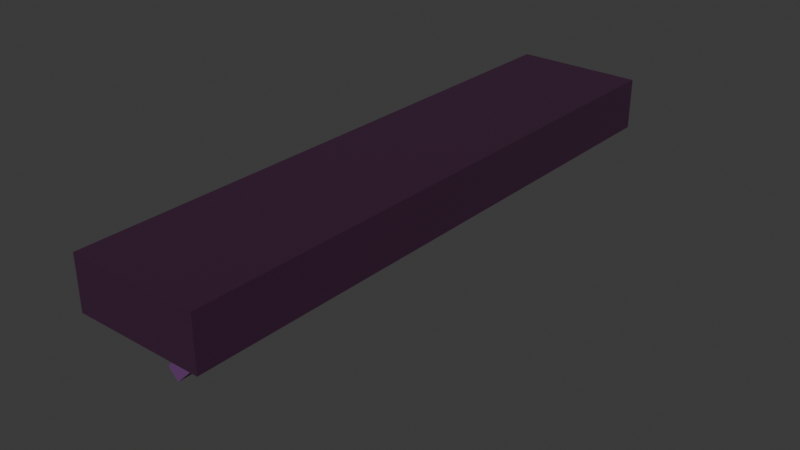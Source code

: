 # Source: shelf_1.blend  (saved by Blender 4.2.66; exported with 4.5.12 LTS)
import bpy
from mathutils import Matrix  # noqa: F401  (used for matrix-valued properties, if any)

bpy.ops.wm.read_factory_settings(use_empty=True)
scene = bpy.context.scene
scene.name = 'Scene'

# ---- collections
col_collection = bpy.data.collections.new('Collection'); scene.collection.children.link(col_collection)

# ---- materials (node trees are filled in below, after node groups)
mat_dark_purple = bpy.data.materials.new('Dark Purple')
mat_light_wood = bpy.data.materials.new('Light Wood')

# ---- material node trees
mat_dark_purple.use_nodes = True; mat_dark_purple.node_tree.nodes.clear()
_N = mat_dark_purple.node_tree.nodes; _L = mat_dark_purple.node_tree.links
n0 = _N.new('ShaderNodeBsdfPrincipled'); n0.name = 'Principled BSDF'; n0.location = (10, 300)
n0.inputs[0].default_value = (0.04817, 0.0137, 0.04374, 1.0)
n1 = _N.new('ShaderNodeOutputMaterial'); n1.name = 'Material Output'; n1.location = (300, 300)
_L.new(n0.outputs[0], n1.inputs[0])
n1.is_active_output = True
mat_light_wood.use_nodes = True; mat_light_wood.node_tree.nodes.clear()
_N = mat_light_wood.node_tree.nodes; _L = mat_light_wood.node_tree.links
n0 = _N.new('ShaderNodeBsdfPrincipled'); n0.name = 'Principled BSDF'; n0.location = (10, 300)
n0.inputs[0].default_value = (0.1559, 0.05127, 0.1845, 1.0)
n1 = _N.new('ShaderNodeOutputMaterial'); n1.name = 'Material Output'; n1.location = (300, 300)
_L.new(n0.outputs[0], n1.inputs[0])
n1.is_active_output = True

# ---- world
world_world = bpy.data.worlds.new('World'); scene.world = world_world
world_world.use_nodes = True; world_world.node_tree.nodes.clear()
_N = world_world.node_tree.nodes; _L = world_world.node_tree.links
n0 = _N.new('ShaderNodeOutputWorld'); n0.name = 'World Output'; n0.location = (300, 300)
n1 = _N.new('ShaderNodeBackground'); n1.name = 'Background'; n1.location = (10, 300)
n1.inputs[0].default_value = (0.05088, 0.05088, 0.05088, 1.0)
_L.new(n1.outputs[0], n0.inputs[0])
n0.is_active_output = True
world_world.color = (0.05088, 0.05088, 0.05088)
world_world.sun_shadow_jitter_overblur = 0.0

# ---- meshes
me_cube_001 = bpy.data.meshes.new('Cube.001')
me_cube_001.from_pydata([(-1.0, -1.0, -1.0), (-1.0, -1.0, 1.0), (-1.0, 1.0, -1.0), (-1.0, 1.0, 1.0), (1.0, -1.0, -1.0), (1.0, -1.0, 1.0), (1.0, 1.0, -1.0), (1.0, 1.0, 1.0)], [], [(0, 1, 3, 2), (2, 3, 7, 6), (6, 7, 5, 4), (4, 5, 1, 0), (2, 6, 4, 0), (7, 3, 1, 5)])
_uv = me_cube_001.uv_layers.new(name='UVMap')
_uv.uv.foreach_set('vector', [0.375, 0.0, 0.625, 0.0, 0.625, 0.25, 0.375, 0.25, 0.375, 0.25, 0.625, 0.25, 0.625, 0.5, 0.375, 0.5, 0.375, 0.5, 0.625, 0.5, 0.625, 0.75, 0.375, 0.75, 0.375, 0.75, 0.625, 0.75, 0.625, 1.0, 0.375, 1.0, 0.125, 0.5, 0.375, 0.5, 0.375, 0.75, 0.125, 0.75, 0.625, 0.5, 0.875, 0.5, 0.875, 0.75, 0.625, 0.75])
me_cube_001.materials.append(mat_dark_purple)
me_cube_001.update()
me_cube_002 = bpy.data.meshes.new('Cube.002')
me_cube_002.from_pydata([(-1.0, -1.0, -1.0), (-1.0, -1.0, 1.0), (-1.0, 1.0, -1.0), (-1.0, 1.0, 1.0), (1.0, -1.0, -1.0), (1.0, -1.0, 1.0), (1.0, 1.0, -1.0), (1.0, 1.0, 1.0), (-1.0, 57.0, -1.0), (-1.0, 57.0, 1.0), (-1.0, 55.0, -1.0), (-1.0, 55.0, 1.0), (1.0, 57.0, -1.0), (1.0, 57.0, 1.0), (1.0, 55.0, -1.0), (1.0, 55.0, 1.0)], [], [(0, 1, 3, 2), (2, 3, 7, 6), (6, 7, 5, 4), (4, 5, 1, 0), (2, 6, 4, 0), (7, 3, 1, 5), (8, 10, 11, 9), (10, 14, 15, 11), (14, 12, 13, 15), (12, 8, 9, 13), (10, 8, 12, 14), (15, 13, 9, 11)])
_uv = me_cube_002.uv_layers.new(name='UVMap')
_uv.uv.foreach_set('vector', [0.375, 0.0, 0.625, 0.0, 0.625, 0.25, 0.375, 0.25, 0.375, 0.25, 0.625, 0.25, 0.625, 0.5, 0.375, 0.5, 0.375, 0.5, 0.625, 0.5, 0.625, 0.75, 0.375, 0.75, 0.375, 0.75, 0.625, 0.75, 0.625, 1.0, 0.375, 1.0, 0.125, 0.5, 0.375, 0.5, 0.375, 0.75, 0.125, 0.75, 0.625, 0.5, 0.875, 0.5, 0.875, 0.75, 0.625, 0.75, 0.375, 0.0, 0.375, 0.25, 0.625, 0.25, 0.625, 0.0, 0.375, 0.25, 0.375, 0.5, 0.625, 0.5, 0.625, 0.25, 0.375, 0.5, 0.375, 0.75, 0.625, 0.75, 0.625, 0.5, 0.375, 0.75, 0.375, 1.0, 0.625, 1.0, 0.625, 0.75, 0.125, 0.5, 0.125, 0.75, 0.375, 0.75, 0.375, 0.5, 0.625, 0.5, 0.625, 0.75, 0.875, 0.75, 0.875, 0.5])
me_cube_002.materials.append(mat_light_wood)
me_cube_002.update()

# ---- objects
ob_shelf = bpy.data.objects.new('Shelf', me_cube_001)
ob_support = bpy.data.objects.new('Support', me_cube_002)

# ---- transforms, parenting, visibility, modifiers, constraints
ob_shelf.location = (-0.008611, -0.21, -0.06511)
ob_shelf.scale = (0.375, 1.702, 0.15)
ob_support.location = (-0.06028, -1.47, -0.4558)
ob_support.rotation_euler = (0.0, 0.7854, 0.0)
ob_support.scale = (0.045, 0.045, 0.375)

# ---- collection membership
col_collection.objects.link(ob_shelf)
col_collection.objects.link(ob_support)

# ---- scene / render settings (as saved in the file)
scene.frame_start = 1; scene.frame_end = 250; scene.frame_set(1)
scene.render.engine = 'BLENDER_EEVEE_NEXT'
bpy.context.view_layer.update()

# ---- added for rendering (the .blend has no active camera and no usable light): camera, sun
cam_auto = bpy.data.cameras.new('AutoCamera')
cam_auto.lens = 50.0
cam_auto.sensor_width = 36.0
cam_auto.clip_end = 1000.0
ob_auto_camera = bpy.data.objects.new('AutoCamera', cam_auto)
scene.collection.objects.link(ob_auto_camera)
ob_auto_camera.location = (3.30909, -4.19124, 2.32023)
ob_auto_camera.rotation_euler = (1.09748, -7.21219e-08, 0.694738)
scene.camera = ob_auto_camera
light_auto_sun = bpy.data.lights.new('AutoSun', 'SUN')
light_auto_sun.energy = 3.0
light_auto_sun.angle = 0.0523599
ob_auto_sun = bpy.data.objects.new('AutoSun', light_auto_sun)
scene.collection.objects.link(ob_auto_sun)
ob_auto_sun.rotation_euler = (0.872665, 0.174533, 0.523599)
bpy.context.view_layer.update()
